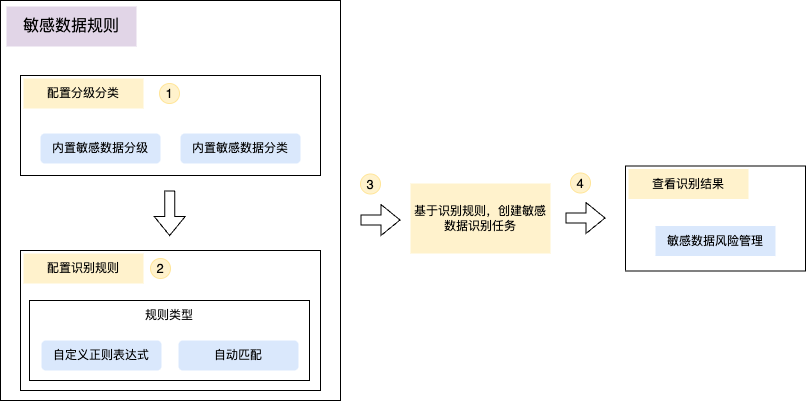

The diagram above was exported from draw.io. Its source (the exported page's mxGraphModel, read from the mxfile embedded in the PNG):
<mxGraphModel dx="1193" dy="681" grid="1" gridSize="10" guides="1" tooltips="1" connect="1" arrows="1" fold="1" page="1" pageScale="1" pageWidth="850" pageHeight="1100" math="0" shadow="0">
  <root>
    <mxCell id="0" />
    <mxCell id="1" parent="0" />
    <mxCell id="C_TUTxej0OtRzqNFX83L-23" value="" style="rounded=0;whiteSpace=wrap;html=1;" vertex="1" parent="1">
      <mxGeometry x="30" y="20" width="340" height="400" as="geometry" />
    </mxCell>
    <mxCell id="C_TUTxej0OtRzqNFX83L-1" value="" style="rounded=0;whiteSpace=wrap;html=1;" vertex="1" parent="1">
      <mxGeometry x="50" y="95" width="300" height="100" as="geometry" />
    </mxCell>
    <mxCell id="C_TUTxej0OtRzqNFX83L-2" value="配置分级分类" style="text;html=1;strokeColor=none;fillColor=#fff2cc;align=center;verticalAlign=middle;whiteSpace=wrap;rounded=0;" vertex="1" parent="1">
      <mxGeometry x="53" y="98" width="120" height="30" as="geometry" />
    </mxCell>
    <mxCell id="C_TUTxej0OtRzqNFX83L-3" value="内置敏感数据分级" style="rounded=1;whiteSpace=wrap;html=1;fillColor=#dae8fc;strokeColor=none;" vertex="1" parent="1">
      <mxGeometry x="70" y="153" width="120" height="30" as="geometry" />
    </mxCell>
    <mxCell id="C_TUTxej0OtRzqNFX83L-4" value="内置敏感数据分类" style="rounded=1;whiteSpace=wrap;html=1;fillColor=#dae8fc;strokeColor=none;" vertex="1" parent="1">
      <mxGeometry x="210" y="153" width="120" height="30" as="geometry" />
    </mxCell>
    <mxCell id="C_TUTxej0OtRzqNFX83L-5" value="" style="shape=flexArrow;endArrow=classic;html=1;rounded=0;" edge="1" parent="1">
      <mxGeometry width="50" height="50" relative="1" as="geometry">
        <mxPoint x="199.17000000000002" y="210" as="sourcePoint" />
        <mxPoint x="199.17000000000002" y="255.5" as="targetPoint" />
      </mxGeometry>
    </mxCell>
    <mxCell id="C_TUTxej0OtRzqNFX83L-6" value="" style="rounded=0;whiteSpace=wrap;html=1;" vertex="1" parent="1">
      <mxGeometry x="50" y="270" width="300" height="140" as="geometry" />
    </mxCell>
    <mxCell id="C_TUTxej0OtRzqNFX83L-7" value="配置识别规则" style="text;html=1;strokeColor=none;fillColor=#fff2cc;align=center;verticalAlign=middle;whiteSpace=wrap;rounded=0;" vertex="1" parent="1">
      <mxGeometry x="53" y="273" width="120" height="30" as="geometry" />
    </mxCell>
    <mxCell id="C_TUTxej0OtRzqNFX83L-10" value="" style="rounded=0;whiteSpace=wrap;html=1;" vertex="1" parent="1">
      <mxGeometry x="59" y="320" width="280" height="80" as="geometry" />
    </mxCell>
    <mxCell id="C_TUTxej0OtRzqNFX83L-8" value="自定义正则表达式" style="rounded=1;whiteSpace=wrap;html=1;fillColor=#dae8fc;strokeColor=none;" vertex="1" parent="1">
      <mxGeometry x="71" y="360" width="120" height="30" as="geometry" />
    </mxCell>
    <mxCell id="C_TUTxej0OtRzqNFX83L-9" value="自动匹配" style="rounded=1;whiteSpace=wrap;html=1;fillColor=#dae8fc;strokeColor=none;" vertex="1" parent="1">
      <mxGeometry x="208" y="360" width="120" height="30" as="geometry" />
    </mxCell>
    <mxCell id="C_TUTxej0OtRzqNFX83L-11" value="规则类型" style="text;html=1;strokeColor=none;fillColor=none;align=center;verticalAlign=middle;whiteSpace=wrap;rounded=0;" vertex="1" parent="1">
      <mxGeometry x="169" y="320" width="60" height="30" as="geometry" />
    </mxCell>
    <mxCell id="C_TUTxej0OtRzqNFX83L-12" value="" style="shape=flexArrow;endArrow=classic;html=1;rounded=0;" edge="1" parent="1">
      <mxGeometry width="50" height="50" relative="1" as="geometry">
        <mxPoint x="390" y="239.5" as="sourcePoint" />
        <mxPoint x="430" y="239.5" as="targetPoint" />
      </mxGeometry>
    </mxCell>
    <mxCell id="C_TUTxej0OtRzqNFX83L-18" value="" style="shape=flexArrow;endArrow=classic;html=1;rounded=0;" edge="1" parent="1">
      <mxGeometry width="50" height="50" relative="1" as="geometry">
        <mxPoint x="595" y="237.5" as="sourcePoint" />
        <mxPoint x="635" y="237.5" as="targetPoint" />
      </mxGeometry>
    </mxCell>
    <mxCell id="C_TUTxej0OtRzqNFX83L-20" value="" style="rounded=0;whiteSpace=wrap;html=1;" vertex="1" parent="1">
      <mxGeometry x="655" y="185.5" width="180" height="105" as="geometry" />
    </mxCell>
    <mxCell id="C_TUTxej0OtRzqNFX83L-21" value="查看识别结果" style="text;html=1;strokeColor=none;fillColor=#fff2cc;align=center;verticalAlign=middle;whiteSpace=wrap;rounded=0;" vertex="1" parent="1">
      <mxGeometry x="658" y="188.5" width="120" height="30" as="geometry" />
    </mxCell>
    <mxCell id="C_TUTxej0OtRzqNFX83L-19" value="敏感数据风险管理" style="text;html=1;strokeColor=none;fillColor=#dae8fc;align=center;verticalAlign=middle;whiteSpace=wrap;rounded=0;" vertex="1" parent="1">
      <mxGeometry x="685" y="245.5" width="120" height="30" as="geometry" />
    </mxCell>
    <mxCell id="C_TUTxej0OtRzqNFX83L-22" value="基于识别规则，创建敏感数据识别任务" style="text;html=1;strokeColor=none;fillColor=#fff2cc;align=center;verticalAlign=middle;whiteSpace=wrap;rounded=0;" vertex="1" parent="1">
      <mxGeometry x="440" y="203" width="140" height="70" as="geometry" />
    </mxCell>
    <mxCell id="C_TUTxej0OtRzqNFX83L-24" value="敏感数据规则" style="text;html=1;strokeColor=none;fillColor=#e1d5e7;align=center;verticalAlign=middle;whiteSpace=wrap;rounded=0;fontSize=16;" vertex="1" parent="1">
      <mxGeometry x="36" y="26" width="130" height="40" as="geometry" />
    </mxCell>
    <mxCell id="C_TUTxej0OtRzqNFX83L-25" value="1" style="ellipse;whiteSpace=wrap;html=1;aspect=fixed;fontSize=13;fillColor=#fff2cc;strokeColor=#FFE599;" vertex="1" parent="1">
      <mxGeometry x="189" y="103" width="20" height="20" as="geometry" />
    </mxCell>
    <mxCell id="C_TUTxej0OtRzqNFX83L-29" value="2" style="ellipse;whiteSpace=wrap;html=1;aspect=fixed;fontSize=13;fillColor=#fff2cc;strokeColor=#FFE599;" vertex="1" parent="1">
      <mxGeometry x="180" y="278" width="20" height="20" as="geometry" />
    </mxCell>
    <mxCell id="C_TUTxej0OtRzqNFX83L-30" value="3" style="ellipse;whiteSpace=wrap;html=1;aspect=fixed;fontSize=13;fillColor=#fff2cc;strokeColor=#FFE599;" vertex="1" parent="1">
      <mxGeometry x="390" y="193.5" width="20" height="20" as="geometry" />
    </mxCell>
    <mxCell id="C_TUTxej0OtRzqNFX83L-31" value="4" style="ellipse;whiteSpace=wrap;html=1;aspect=fixed;fontSize=13;fillColor=#fff2cc;strokeColor=#FFE599;" vertex="1" parent="1">
      <mxGeometry x="600" y="192.5" width="20" height="20" as="geometry" />
    </mxCell>
  </root>
</mxGraphModel>